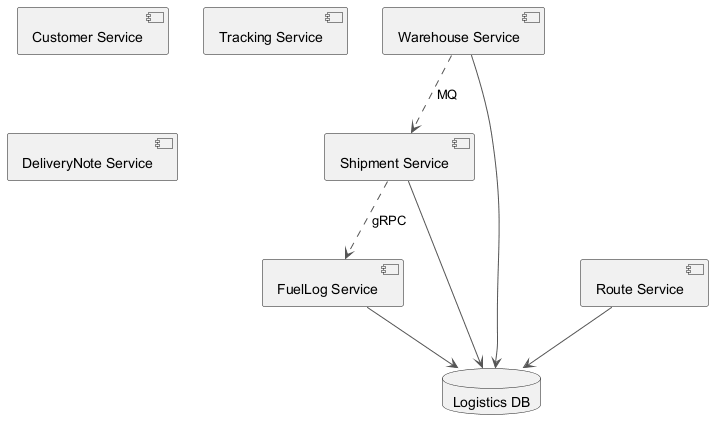

The diagram above was rendered by PlantUML. Its source (embedded in the PNG):
@startuml
skinparam ArrowColor #555555
component "FuelLog Service" as C_FuelLogService
component "Customer Service" as C_CustomerService
component "Tracking Service" as C_TrackingService
component "Warehouse Service" as C_WarehouseService
component "Shipment Service" as C_ShipmentService
component "DeliveryNote Service" as C_DeliveryNoteService
component "Route Service" as C_RouteService
database "Logistics DB" as DB_logistics
C_FuelLogService --> DB_logistics
C_WarehouseService --> DB_logistics
C_ShipmentService --> DB_logistics
C_RouteService --> DB_logistics
C_ShipmentService ..> C_FuelLogService : gRPC
C_WarehouseService ..> C_ShipmentService : MQ
@enduml